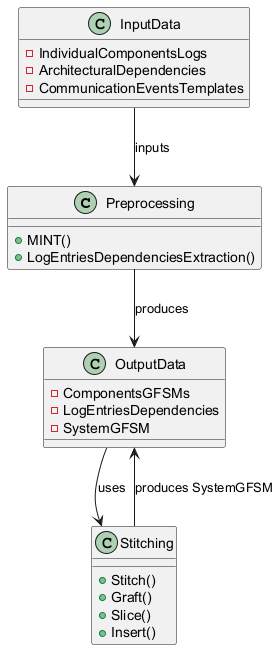

The diagram above was rendered by PlantUML. Its source (embedded in the PNG):
@startuml
class Preprocessing {
  +MINT()
  +LogEntriesDependenciesExtraction()
}

class Stitching {
  +Stitch()
  +Graft()
  +Slice()
  +Insert()
}

class InputData {
  -IndividualComponentsLogs
  -ArchitecturalDependencies
  -CommunicationEventsTemplates
}

class OutputData {
  -ComponentsGFSMs
  -LogEntriesDependencies
  -SystemGFSM
}

InputData --> Preprocessing : inputs
Preprocessing --> OutputData : produces
OutputData --> Stitching : uses
Stitching --> OutputData : produces SystemGFSM
@enduml